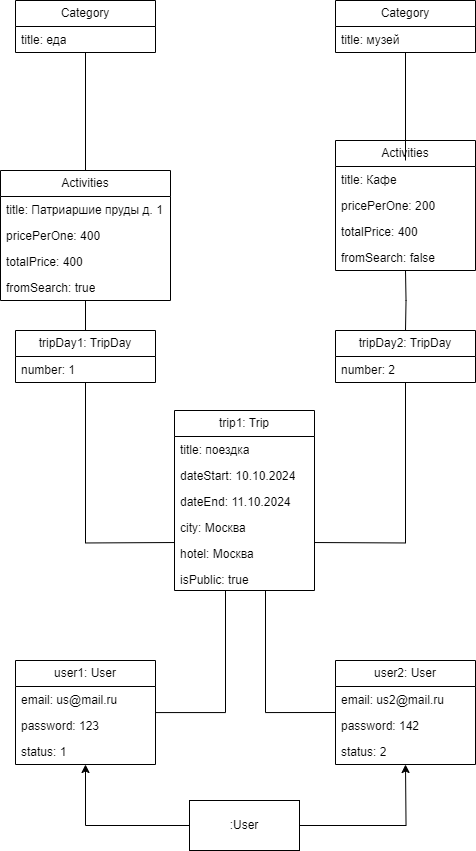

The diagram above was exported from draw.io. Its source (the exported page's mxGraphModel, read from the mxfile embedded in the PNG):
<mxGraphModel dx="632" dy="2273" grid="1" gridSize="10" guides="1" tooltips="1" connect="1" arrows="1" fold="1" page="1" pageScale="1" pageWidth="827" pageHeight="1169" math="0" shadow="0">
  <root>
    <mxCell id="0" />
    <mxCell id="1" parent="0" />
    <mxCell id="GUHj6ruO9jHBlD9hqMGt-45" style="edgeStyle=orthogonalEdgeStyle;rounded=0;orthogonalLoop=1;jettySize=auto;html=1;endArrow=none;endFill=0;" edge="1" parent="1" source="GUHj6ruO9jHBlD9hqMGt-1" target="GUHj6ruO9jHBlD9hqMGt-56">
      <mxGeometry relative="1" as="geometry">
        <mxPoint x="450" y="494" as="targetPoint" />
        <Array as="points">
          <mxPoint x="450" y="612" />
        </Array>
      </mxGeometry>
    </mxCell>
    <mxCell id="GUHj6ruO9jHBlD9hqMGt-1" value="user1: User" style="swimlane;fontStyle=0;childLayout=stackLayout;horizontal=1;startSize=26;fillColor=none;horizontalStack=0;resizeParent=1;resizeParentMax=0;resizeLast=0;collapsible=1;marginBottom=0;whiteSpace=wrap;html=1;" vertex="1" parent="1">
      <mxGeometry x="240" y="560" width="140" height="104" as="geometry" />
    </mxCell>
    <mxCell id="GUHj6ruO9jHBlD9hqMGt-2" value="email: us@mail.ru" style="text;strokeColor=none;fillColor=none;align=left;verticalAlign=top;spacingLeft=4;spacingRight=4;overflow=hidden;rotatable=0;points=[[0,0.5],[1,0.5]];portConstraint=eastwest;whiteSpace=wrap;html=1;" vertex="1" parent="GUHj6ruO9jHBlD9hqMGt-1">
      <mxGeometry y="26" width="140" height="26" as="geometry" />
    </mxCell>
    <mxCell id="GUHj6ruO9jHBlD9hqMGt-3" value="password: 123" style="text;strokeColor=none;fillColor=none;align=left;verticalAlign=top;spacingLeft=4;spacingRight=4;overflow=hidden;rotatable=0;points=[[0,0.5],[1,0.5]];portConstraint=eastwest;whiteSpace=wrap;html=1;" vertex="1" parent="GUHj6ruO9jHBlD9hqMGt-1">
      <mxGeometry y="52" width="140" height="26" as="geometry" />
    </mxCell>
    <mxCell id="GUHj6ruO9jHBlD9hqMGt-4" value="status: 1" style="text;strokeColor=none;fillColor=none;align=left;verticalAlign=top;spacingLeft=4;spacingRight=4;overflow=hidden;rotatable=0;points=[[0,0.5],[1,0.5]];portConstraint=eastwest;whiteSpace=wrap;html=1;" vertex="1" parent="GUHj6ruO9jHBlD9hqMGt-1">
      <mxGeometry y="78" width="140" height="26" as="geometry" />
    </mxCell>
    <mxCell id="GUHj6ruO9jHBlD9hqMGt-42" style="edgeStyle=orthogonalEdgeStyle;rounded=0;orthogonalLoop=1;jettySize=auto;html=1;" edge="1" parent="1" source="GUHj6ruO9jHBlD9hqMGt-5">
      <mxGeometry relative="1" as="geometry">
        <mxPoint x="630" y="664" as="targetPoint" />
      </mxGeometry>
    </mxCell>
    <mxCell id="GUHj6ruO9jHBlD9hqMGt-43" style="edgeStyle=orthogonalEdgeStyle;rounded=0;orthogonalLoop=1;jettySize=auto;html=1;" edge="1" parent="1" source="GUHj6ruO9jHBlD9hqMGt-5" target="GUHj6ruO9jHBlD9hqMGt-1">
      <mxGeometry relative="1" as="geometry" />
    </mxCell>
    <mxCell id="GUHj6ruO9jHBlD9hqMGt-5" value=":User" style="html=1;whiteSpace=wrap;" vertex="1" parent="1">
      <mxGeometry x="414" y="700" width="110" height="50" as="geometry" />
    </mxCell>
    <mxCell id="GUHj6ruO9jHBlD9hqMGt-44" style="edgeStyle=orthogonalEdgeStyle;rounded=0;orthogonalLoop=1;jettySize=auto;html=1;endArrow=none;endFill=0;" edge="1" parent="1" target="GUHj6ruO9jHBlD9hqMGt-56">
      <mxGeometry relative="1" as="geometry">
        <mxPoint x="560" y="612" as="sourcePoint" />
        <mxPoint x="490" y="494" as="targetPoint" />
        <Array as="points">
          <mxPoint x="490" y="612" />
        </Array>
      </mxGeometry>
    </mxCell>
    <mxCell id="GUHj6ruO9jHBlD9hqMGt-46" style="edgeStyle=orthogonalEdgeStyle;rounded=0;orthogonalLoop=1;jettySize=auto;html=1;endArrow=none;endFill=0;" edge="1" parent="1" target="GUHj6ruO9jHBlD9hqMGt-63">
      <mxGeometry relative="1" as="geometry">
        <mxPoint x="539" y="442.0322580645161" as="sourcePoint" />
        <mxPoint x="629.9999999999998" y="334" as="targetPoint" />
      </mxGeometry>
    </mxCell>
    <mxCell id="GUHj6ruO9jHBlD9hqMGt-47" style="edgeStyle=orthogonalEdgeStyle;rounded=0;orthogonalLoop=1;jettySize=auto;html=1;endArrow=none;endFill=0;" edge="1" parent="1" target="GUHj6ruO9jHBlD9hqMGt-18">
      <mxGeometry relative="1" as="geometry">
        <mxPoint x="399" y="442.0322580645161" as="sourcePoint" />
      </mxGeometry>
    </mxCell>
    <mxCell id="GUHj6ruO9jHBlD9hqMGt-49" style="edgeStyle=orthogonalEdgeStyle;rounded=0;orthogonalLoop=1;jettySize=auto;html=1;endArrow=none;endFill=0;" edge="1" parent="1" source="GUHj6ruO9jHBlD9hqMGt-18" target="GUHj6ruO9jHBlD9hqMGt-70">
      <mxGeometry relative="1" as="geometry">
        <mxPoint x="310" y="164" as="targetPoint" />
      </mxGeometry>
    </mxCell>
    <mxCell id="GUHj6ruO9jHBlD9hqMGt-18" value="tripDay1: TripDay" style="swimlane;fontStyle=0;childLayout=stackLayout;horizontal=1;startSize=26;fillColor=none;horizontalStack=0;resizeParent=1;resizeParentMax=0;resizeLast=0;collapsible=1;marginBottom=0;whiteSpace=wrap;html=1;" vertex="1" parent="1">
      <mxGeometry x="240" y="230" width="140" height="52" as="geometry" />
    </mxCell>
    <mxCell id="GUHj6ruO9jHBlD9hqMGt-19" value="number: 1" style="text;strokeColor=none;fillColor=none;align=left;verticalAlign=top;spacingLeft=4;spacingRight=4;overflow=hidden;rotatable=0;points=[[0,0.5],[1,0.5]];portConstraint=eastwest;whiteSpace=wrap;html=1;" vertex="1" parent="GUHj6ruO9jHBlD9hqMGt-18">
      <mxGeometry y="26" width="140" height="26" as="geometry" />
    </mxCell>
    <mxCell id="GUHj6ruO9jHBlD9hqMGt-48" style="edgeStyle=orthogonalEdgeStyle;rounded=0;orthogonalLoop=1;jettySize=auto;html=1;endArrow=none;endFill=0;" edge="1" parent="1" target="GUHj6ruO9jHBlD9hqMGt-65">
      <mxGeometry relative="1" as="geometry">
        <mxPoint x="630" y="230" as="sourcePoint" />
        <mxPoint x="629.9999999999998" y="164" as="targetPoint" />
      </mxGeometry>
    </mxCell>
    <mxCell id="GUHj6ruO9jHBlD9hqMGt-51" style="edgeStyle=orthogonalEdgeStyle;rounded=0;orthogonalLoop=1;jettySize=auto;html=1;endArrow=none;endFill=0;" edge="1" parent="1" target="GUHj6ruO9jHBlD9hqMGt-77">
      <mxGeometry relative="1" as="geometry">
        <mxPoint x="629.9999999999998" y="60" as="sourcePoint" />
        <mxPoint x="539" y="-48" as="targetPoint" />
        <Array as="points">
          <mxPoint x="630" y="-60" />
          <mxPoint x="630" y="-60" />
        </Array>
      </mxGeometry>
    </mxCell>
    <mxCell id="GUHj6ruO9jHBlD9hqMGt-52" value="user2: User" style="swimlane;fontStyle=0;childLayout=stackLayout;horizontal=1;startSize=26;fillColor=none;horizontalStack=0;resizeParent=1;resizeParentMax=0;resizeLast=0;collapsible=1;marginBottom=0;whiteSpace=wrap;html=1;" vertex="1" parent="1">
      <mxGeometry x="560" y="560" width="140" height="104" as="geometry" />
    </mxCell>
    <mxCell id="GUHj6ruO9jHBlD9hqMGt-53" value="email: us2@mail.ru" style="text;strokeColor=none;fillColor=none;align=left;verticalAlign=top;spacingLeft=4;spacingRight=4;overflow=hidden;rotatable=0;points=[[0,0.5],[1,0.5]];portConstraint=eastwest;whiteSpace=wrap;html=1;" vertex="1" parent="GUHj6ruO9jHBlD9hqMGt-52">
      <mxGeometry y="26" width="140" height="26" as="geometry" />
    </mxCell>
    <mxCell id="GUHj6ruO9jHBlD9hqMGt-54" value="password: 142" style="text;strokeColor=none;fillColor=none;align=left;verticalAlign=top;spacingLeft=4;spacingRight=4;overflow=hidden;rotatable=0;points=[[0,0.5],[1,0.5]];portConstraint=eastwest;whiteSpace=wrap;html=1;" vertex="1" parent="GUHj6ruO9jHBlD9hqMGt-52">
      <mxGeometry y="52" width="140" height="26" as="geometry" />
    </mxCell>
    <mxCell id="GUHj6ruO9jHBlD9hqMGt-55" value="status: 2" style="text;strokeColor=none;fillColor=none;align=left;verticalAlign=top;spacingLeft=4;spacingRight=4;overflow=hidden;rotatable=0;points=[[0,0.5],[1,0.5]];portConstraint=eastwest;whiteSpace=wrap;html=1;" vertex="1" parent="GUHj6ruO9jHBlD9hqMGt-52">
      <mxGeometry y="78" width="140" height="26" as="geometry" />
    </mxCell>
    <mxCell id="GUHj6ruO9jHBlD9hqMGt-56" value="trip1: Trip" style="swimlane;fontStyle=0;childLayout=stackLayout;horizontal=1;startSize=26;fillColor=none;horizontalStack=0;resizeParent=1;resizeParentMax=0;resizeLast=0;collapsible=1;marginBottom=0;whiteSpace=wrap;html=1;" vertex="1" parent="1">
      <mxGeometry x="399" y="310" width="140" height="180" as="geometry" />
    </mxCell>
    <mxCell id="GUHj6ruO9jHBlD9hqMGt-57" value="title: поездка" style="text;strokeColor=none;fillColor=none;align=left;verticalAlign=top;spacingLeft=4;spacingRight=4;overflow=hidden;rotatable=0;points=[[0,0.5],[1,0.5]];portConstraint=eastwest;whiteSpace=wrap;html=1;" vertex="1" parent="GUHj6ruO9jHBlD9hqMGt-56">
      <mxGeometry y="26" width="140" height="26" as="geometry" />
    </mxCell>
    <mxCell id="GUHj6ruO9jHBlD9hqMGt-58" value="dateStart: 10.10.2024" style="text;strokeColor=none;fillColor=none;align=left;verticalAlign=top;spacingLeft=4;spacingRight=4;overflow=hidden;rotatable=0;points=[[0,0.5],[1,0.5]];portConstraint=eastwest;whiteSpace=wrap;html=1;" vertex="1" parent="GUHj6ruO9jHBlD9hqMGt-56">
      <mxGeometry y="52" width="140" height="26" as="geometry" />
    </mxCell>
    <mxCell id="GUHj6ruO9jHBlD9hqMGt-59" value="dateEnd: 11.10.2024" style="text;strokeColor=none;fillColor=none;align=left;verticalAlign=top;spacingLeft=4;spacingRight=4;overflow=hidden;rotatable=0;points=[[0,0.5],[1,0.5]];portConstraint=eastwest;whiteSpace=wrap;html=1;" vertex="1" parent="GUHj6ruO9jHBlD9hqMGt-56">
      <mxGeometry y="78" width="140" height="26" as="geometry" />
    </mxCell>
    <mxCell id="GUHj6ruO9jHBlD9hqMGt-60" value="city: Москва" style="text;strokeColor=none;fillColor=none;align=left;verticalAlign=top;spacingLeft=4;spacingRight=4;overflow=hidden;rotatable=0;points=[[0,0.5],[1,0.5]];portConstraint=eastwest;whiteSpace=wrap;html=1;" vertex="1" parent="GUHj6ruO9jHBlD9hqMGt-56">
      <mxGeometry y="104" width="140" height="26" as="geometry" />
    </mxCell>
    <mxCell id="GUHj6ruO9jHBlD9hqMGt-61" value="hotel: Москва" style="text;strokeColor=none;fillColor=none;align=left;verticalAlign=top;spacingLeft=4;spacingRight=4;overflow=hidden;rotatable=0;points=[[0,0.5],[1,0.5]];portConstraint=eastwest;whiteSpace=wrap;html=1;" vertex="1" parent="GUHj6ruO9jHBlD9hqMGt-56">
      <mxGeometry y="130" width="140" height="26" as="geometry" />
    </mxCell>
    <mxCell id="GUHj6ruO9jHBlD9hqMGt-62" value="isPublic: true" style="text;strokeColor=none;fillColor=none;align=left;verticalAlign=top;spacingLeft=4;spacingRight=4;overflow=hidden;rotatable=0;points=[[0,0.5],[1,0.5]];portConstraint=eastwest;whiteSpace=wrap;html=1;" vertex="1" parent="GUHj6ruO9jHBlD9hqMGt-56">
      <mxGeometry y="156" width="140" height="24" as="geometry" />
    </mxCell>
    <mxCell id="GUHj6ruO9jHBlD9hqMGt-63" value="tripDay2: TripDay" style="swimlane;fontStyle=0;childLayout=stackLayout;horizontal=1;startSize=26;fillColor=none;horizontalStack=0;resizeParent=1;resizeParentMax=0;resizeLast=0;collapsible=1;marginBottom=0;whiteSpace=wrap;html=1;" vertex="1" parent="1">
      <mxGeometry x="560" y="230" width="140" height="52" as="geometry" />
    </mxCell>
    <mxCell id="GUHj6ruO9jHBlD9hqMGt-64" value="number: 2" style="text;strokeColor=none;fillColor=none;align=left;verticalAlign=top;spacingLeft=4;spacingRight=4;overflow=hidden;rotatable=0;points=[[0,0.5],[1,0.5]];portConstraint=eastwest;whiteSpace=wrap;html=1;" vertex="1" parent="GUHj6ruO9jHBlD9hqMGt-63">
      <mxGeometry y="26" width="140" height="26" as="geometry" />
    </mxCell>
    <mxCell id="GUHj6ruO9jHBlD9hqMGt-65" value="Activities" style="swimlane;fontStyle=0;childLayout=stackLayout;horizontal=1;startSize=26;fillColor=none;horizontalStack=0;resizeParent=1;resizeParentMax=0;resizeLast=0;collapsible=1;marginBottom=0;whiteSpace=wrap;html=1;" vertex="1" parent="1">
      <mxGeometry x="560" y="40" width="140" height="130" as="geometry" />
    </mxCell>
    <mxCell id="GUHj6ruO9jHBlD9hqMGt-66" value="title: Кафе" style="text;strokeColor=none;fillColor=none;align=left;verticalAlign=top;spacingLeft=4;spacingRight=4;overflow=hidden;rotatable=0;points=[[0,0.5],[1,0.5]];portConstraint=eastwest;whiteSpace=wrap;html=1;" vertex="1" parent="GUHj6ruO9jHBlD9hqMGt-65">
      <mxGeometry y="26" width="140" height="26" as="geometry" />
    </mxCell>
    <mxCell id="GUHj6ruO9jHBlD9hqMGt-67" value="pricePerOne: 200" style="text;strokeColor=none;fillColor=none;align=left;verticalAlign=top;spacingLeft=4;spacingRight=4;overflow=hidden;rotatable=0;points=[[0,0.5],[1,0.5]];portConstraint=eastwest;whiteSpace=wrap;html=1;" vertex="1" parent="GUHj6ruO9jHBlD9hqMGt-65">
      <mxGeometry y="52" width="140" height="26" as="geometry" />
    </mxCell>
    <mxCell id="GUHj6ruO9jHBlD9hqMGt-68" value="totalPrice: 400" style="text;strokeColor=none;fillColor=none;align=left;verticalAlign=top;spacingLeft=4;spacingRight=4;overflow=hidden;rotatable=0;points=[[0,0.5],[1,0.5]];portConstraint=eastwest;whiteSpace=wrap;html=1;" vertex="1" parent="GUHj6ruO9jHBlD9hqMGt-65">
      <mxGeometry y="78" width="140" height="26" as="geometry" />
    </mxCell>
    <mxCell id="GUHj6ruO9jHBlD9hqMGt-69" value="fromSearch: false" style="text;strokeColor=none;fillColor=none;align=left;verticalAlign=top;spacingLeft=4;spacingRight=4;overflow=hidden;rotatable=0;points=[[0,0.5],[1,0.5]];portConstraint=eastwest;whiteSpace=wrap;html=1;" vertex="1" parent="GUHj6ruO9jHBlD9hqMGt-65">
      <mxGeometry y="104" width="140" height="26" as="geometry" />
    </mxCell>
    <mxCell id="GUHj6ruO9jHBlD9hqMGt-79" style="edgeStyle=orthogonalEdgeStyle;rounded=0;orthogonalLoop=1;jettySize=auto;html=1;endArrow=none;endFill=0;" edge="1" parent="1" source="GUHj6ruO9jHBlD9hqMGt-70" target="GUHj6ruO9jHBlD9hqMGt-75">
      <mxGeometry relative="1" as="geometry" />
    </mxCell>
    <mxCell id="GUHj6ruO9jHBlD9hqMGt-70" value="Activities" style="swimlane;fontStyle=0;childLayout=stackLayout;horizontal=1;startSize=26;fillColor=none;horizontalStack=0;resizeParent=1;resizeParentMax=0;resizeLast=0;collapsible=1;marginBottom=0;whiteSpace=wrap;html=1;" vertex="1" parent="1">
      <mxGeometry x="225" y="70" width="170" height="130" as="geometry" />
    </mxCell>
    <mxCell id="GUHj6ruO9jHBlD9hqMGt-71" value="title: Патриаршие пруды д. 1" style="text;strokeColor=none;fillColor=none;align=left;verticalAlign=top;spacingLeft=4;spacingRight=4;overflow=hidden;rotatable=0;points=[[0,0.5],[1,0.5]];portConstraint=eastwest;whiteSpace=wrap;html=1;" vertex="1" parent="GUHj6ruO9jHBlD9hqMGt-70">
      <mxGeometry y="26" width="170" height="26" as="geometry" />
    </mxCell>
    <mxCell id="GUHj6ruO9jHBlD9hqMGt-72" value="pricePerOne: 400" style="text;strokeColor=none;fillColor=none;align=left;verticalAlign=top;spacingLeft=4;spacingRight=4;overflow=hidden;rotatable=0;points=[[0,0.5],[1,0.5]];portConstraint=eastwest;whiteSpace=wrap;html=1;" vertex="1" parent="GUHj6ruO9jHBlD9hqMGt-70">
      <mxGeometry y="52" width="170" height="26" as="geometry" />
    </mxCell>
    <mxCell id="GUHj6ruO9jHBlD9hqMGt-73" value="totalPrice: 400" style="text;strokeColor=none;fillColor=none;align=left;verticalAlign=top;spacingLeft=4;spacingRight=4;overflow=hidden;rotatable=0;points=[[0,0.5],[1,0.5]];portConstraint=eastwest;whiteSpace=wrap;html=1;" vertex="1" parent="GUHj6ruO9jHBlD9hqMGt-70">
      <mxGeometry y="78" width="170" height="26" as="geometry" />
    </mxCell>
    <mxCell id="GUHj6ruO9jHBlD9hqMGt-74" value="fromSearch: true" style="text;strokeColor=none;fillColor=none;align=left;verticalAlign=top;spacingLeft=4;spacingRight=4;overflow=hidden;rotatable=0;points=[[0,0.5],[1,0.5]];portConstraint=eastwest;whiteSpace=wrap;html=1;" vertex="1" parent="GUHj6ruO9jHBlD9hqMGt-70">
      <mxGeometry y="104" width="170" height="26" as="geometry" />
    </mxCell>
    <mxCell id="GUHj6ruO9jHBlD9hqMGt-75" value="Category" style="swimlane;fontStyle=0;childLayout=stackLayout;horizontal=1;startSize=26;fillColor=none;horizontalStack=0;resizeParent=1;resizeParentMax=0;resizeLast=0;collapsible=1;marginBottom=0;whiteSpace=wrap;html=1;" vertex="1" parent="1">
      <mxGeometry x="240" y="-100" width="140" height="52" as="geometry" />
    </mxCell>
    <mxCell id="GUHj6ruO9jHBlD9hqMGt-76" value="title: еда" style="text;strokeColor=none;fillColor=none;align=left;verticalAlign=top;spacingLeft=4;spacingRight=4;overflow=hidden;rotatable=0;points=[[0,0.5],[1,0.5]];portConstraint=eastwest;whiteSpace=wrap;html=1;" vertex="1" parent="GUHj6ruO9jHBlD9hqMGt-75">
      <mxGeometry y="26" width="140" height="26" as="geometry" />
    </mxCell>
    <mxCell id="GUHj6ruO9jHBlD9hqMGt-77" value="Category" style="swimlane;fontStyle=0;childLayout=stackLayout;horizontal=1;startSize=26;fillColor=none;horizontalStack=0;resizeParent=1;resizeParentMax=0;resizeLast=0;collapsible=1;marginBottom=0;whiteSpace=wrap;html=1;" vertex="1" parent="1">
      <mxGeometry x="560" y="-100" width="140" height="52" as="geometry" />
    </mxCell>
    <mxCell id="GUHj6ruO9jHBlD9hqMGt-78" value="title: музей" style="text;strokeColor=none;fillColor=none;align=left;verticalAlign=top;spacingLeft=4;spacingRight=4;overflow=hidden;rotatable=0;points=[[0,0.5],[1,0.5]];portConstraint=eastwest;whiteSpace=wrap;html=1;" vertex="1" parent="GUHj6ruO9jHBlD9hqMGt-77">
      <mxGeometry y="26" width="140" height="26" as="geometry" />
    </mxCell>
  </root>
</mxGraphModel>